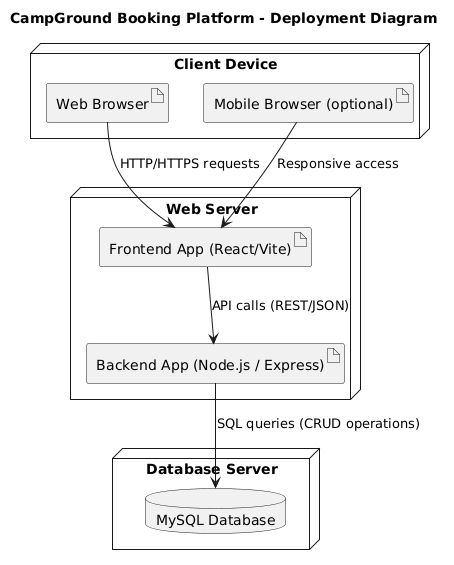

The diagram above was rendered by PlantUML. Its source (embedded in the PNG):
@startuml
title CampGround Booking Platform - Deployment Diagram

node "Client Device" {
  artifact "Web Browser" as browser
  artifact "Mobile Browser (optional)" as mobile
}

node "Web Server" {
  artifact "Frontend App (React/Vite)" as frontend
  artifact "Backend App (Node.js / Express)" as backend
}

node "Database Server" {
  database "MySQL Database" as db
}

' Relationships
browser --> frontend : HTTP/HTTPS requests
mobile --> frontend : Responsive access
frontend --> backend : API calls (REST/JSON)
backend --> db : SQL queries (CRUD operations)
@enduml